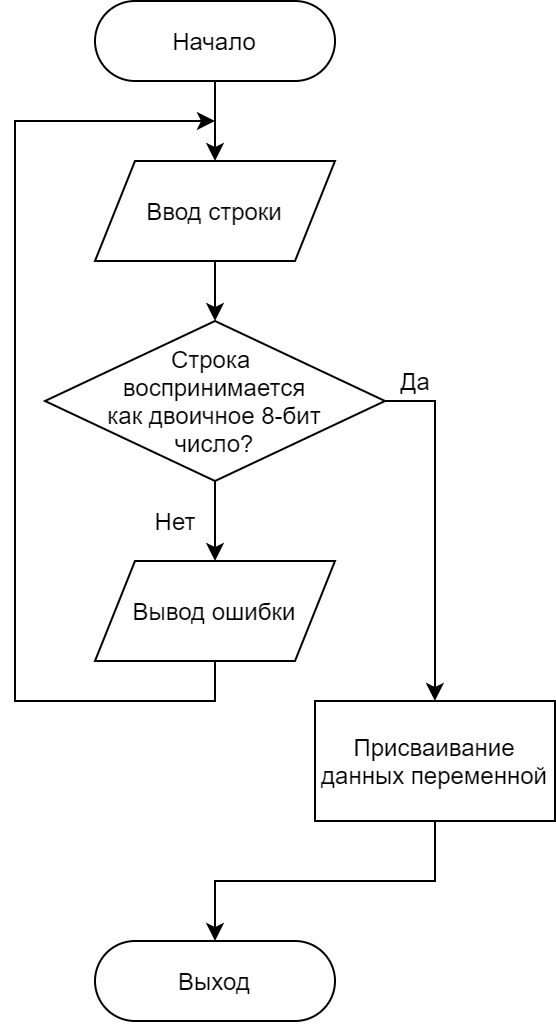

The diagram above was exported from draw.io. Its source (the exported page's mxGraphModel, read from the mxfile embedded in the PNG):
<mxGraphModel dx="1389" dy="501" grid="1" gridSize="10" guides="1" tooltips="1" connect="1" arrows="1" fold="1" page="1" pageScale="1" pageWidth="850" pageHeight="1100" math="0" shadow="0">
  <root>
    <mxCell id="QT8Q_zUtZQW2edl_l8cl-0" />
    <mxCell id="QT8Q_zUtZQW2edl_l8cl-1" parent="QT8Q_zUtZQW2edl_l8cl-0" />
    <mxCell id="gDXKsucPRlG1m_hNShxv-7" style="edgeStyle=orthogonalEdgeStyle;rounded=0;orthogonalLoop=1;jettySize=auto;html=1;exitX=0.5;exitY=1;exitDx=0;exitDy=0;entryX=0.5;entryY=0;entryDx=0;entryDy=0;" edge="1" parent="QT8Q_zUtZQW2edl_l8cl-1" source="gDXKsucPRlG1m_hNShxv-0" target="gDXKsucPRlG1m_hNShxv-1">
      <mxGeometry relative="1" as="geometry" />
    </mxCell>
    <mxCell id="gDXKsucPRlG1m_hNShxv-0" value="Начало" style="rounded=1;whiteSpace=wrap;html=1;arcSize=50;" vertex="1" parent="QT8Q_zUtZQW2edl_l8cl-1">
      <mxGeometry x="40" y="50" width="120" height="40" as="geometry" />
    </mxCell>
    <mxCell id="gDXKsucPRlG1m_hNShxv-5" style="edgeStyle=orthogonalEdgeStyle;rounded=0;orthogonalLoop=1;jettySize=auto;html=1;exitX=0.5;exitY=1;exitDx=0;exitDy=0;entryX=0.5;entryY=0;entryDx=0;entryDy=0;" edge="1" parent="QT8Q_zUtZQW2edl_l8cl-1" source="gDXKsucPRlG1m_hNShxv-1" target="gDXKsucPRlG1m_hNShxv-2">
      <mxGeometry relative="1" as="geometry" />
    </mxCell>
    <mxCell id="gDXKsucPRlG1m_hNShxv-1" value="Ввод строки" style="shape=parallelogram;perimeter=parallelogramPerimeter;whiteSpace=wrap;html=1;fixedSize=1;" vertex="1" parent="QT8Q_zUtZQW2edl_l8cl-1">
      <mxGeometry x="40" y="130" width="120" height="50" as="geometry" />
    </mxCell>
    <mxCell id="gDXKsucPRlG1m_hNShxv-13" style="edgeStyle=orthogonalEdgeStyle;rounded=0;orthogonalLoop=1;jettySize=auto;html=1;exitX=0.5;exitY=1;exitDx=0;exitDy=0;entryX=0.5;entryY=0;entryDx=0;entryDy=0;" edge="1" parent="QT8Q_zUtZQW2edl_l8cl-1" source="gDXKsucPRlG1m_hNShxv-2" target="gDXKsucPRlG1m_hNShxv-12">
      <mxGeometry relative="1" as="geometry" />
    </mxCell>
    <mxCell id="gDXKsucPRlG1m_hNShxv-15" style="edgeStyle=orthogonalEdgeStyle;rounded=0;orthogonalLoop=1;jettySize=auto;html=1;exitX=1;exitY=0.5;exitDx=0;exitDy=0;" edge="1" parent="QT8Q_zUtZQW2edl_l8cl-1" source="gDXKsucPRlG1m_hNShxv-2" target="gDXKsucPRlG1m_hNShxv-17">
      <mxGeometry relative="1" as="geometry">
        <mxPoint x="210" y="400" as="targetPoint" />
      </mxGeometry>
    </mxCell>
    <mxCell id="gDXKsucPRlG1m_hNShxv-2" value="Строка &lt;br&gt;воспринимается&lt;br&gt;как двоичное 8-бит&lt;br&gt;число?" style="rhombus;whiteSpace=wrap;html=1;" vertex="1" parent="QT8Q_zUtZQW2edl_l8cl-1">
      <mxGeometry x="15" y="210" width="170" height="80" as="geometry" />
    </mxCell>
    <mxCell id="gDXKsucPRlG1m_hNShxv-9" value="Нет" style="text;html=1;align=center;verticalAlign=middle;resizable=0;points=[];autosize=1;" vertex="1" parent="QT8Q_zUtZQW2edl_l8cl-1">
      <mxGeometry x="60" y="300" width="40" height="20" as="geometry" />
    </mxCell>
    <mxCell id="gDXKsucPRlG1m_hNShxv-10" value="Да" style="text;html=1;align=center;verticalAlign=middle;resizable=0;points=[];autosize=1;" vertex="1" parent="QT8Q_zUtZQW2edl_l8cl-1">
      <mxGeometry x="185" y="230" width="30" height="20" as="geometry" />
    </mxCell>
    <mxCell id="gDXKsucPRlG1m_hNShxv-14" style="edgeStyle=orthogonalEdgeStyle;rounded=0;orthogonalLoop=1;jettySize=auto;html=1;" edge="1" parent="QT8Q_zUtZQW2edl_l8cl-1" source="gDXKsucPRlG1m_hNShxv-12">
      <mxGeometry relative="1" as="geometry">
        <mxPoint x="100" y="110" as="targetPoint" />
        <Array as="points">
          <mxPoint x="100" y="400" />
          <mxPoint y="400" />
          <mxPoint y="110" />
        </Array>
      </mxGeometry>
    </mxCell>
    <mxCell id="gDXKsucPRlG1m_hNShxv-12" value="Вывод ошибки" style="shape=parallelogram;perimeter=parallelogramPerimeter;whiteSpace=wrap;html=1;fixedSize=1;" vertex="1" parent="QT8Q_zUtZQW2edl_l8cl-1">
      <mxGeometry x="40" y="330" width="120" height="50" as="geometry" />
    </mxCell>
    <mxCell id="gDXKsucPRlG1m_hNShxv-18" style="edgeStyle=orthogonalEdgeStyle;rounded=0;orthogonalLoop=1;jettySize=auto;html=1;exitX=0.5;exitY=1;exitDx=0;exitDy=0;entryX=0.5;entryY=0;entryDx=0;entryDy=0;" edge="1" parent="QT8Q_zUtZQW2edl_l8cl-1" source="gDXKsucPRlG1m_hNShxv-17" target="gDXKsucPRlG1m_hNShxv-21">
      <mxGeometry relative="1" as="geometry">
        <mxPoint x="99.99999999999977" y="520" as="targetPoint" />
      </mxGeometry>
    </mxCell>
    <mxCell id="gDXKsucPRlG1m_hNShxv-17" value="Присваивание данных переменной" style="rounded=0;whiteSpace=wrap;html=1;" vertex="1" parent="QT8Q_zUtZQW2edl_l8cl-1">
      <mxGeometry x="149.99999999999977" y="400" width="120" height="60" as="geometry" />
    </mxCell>
    <mxCell id="gDXKsucPRlG1m_hNShxv-21" value="Выход" style="rounded=1;whiteSpace=wrap;html=1;arcSize=50;" vertex="1" parent="QT8Q_zUtZQW2edl_l8cl-1">
      <mxGeometry x="40" y="520" width="120" height="40" as="geometry" />
    </mxCell>
  </root>
</mxGraphModel>